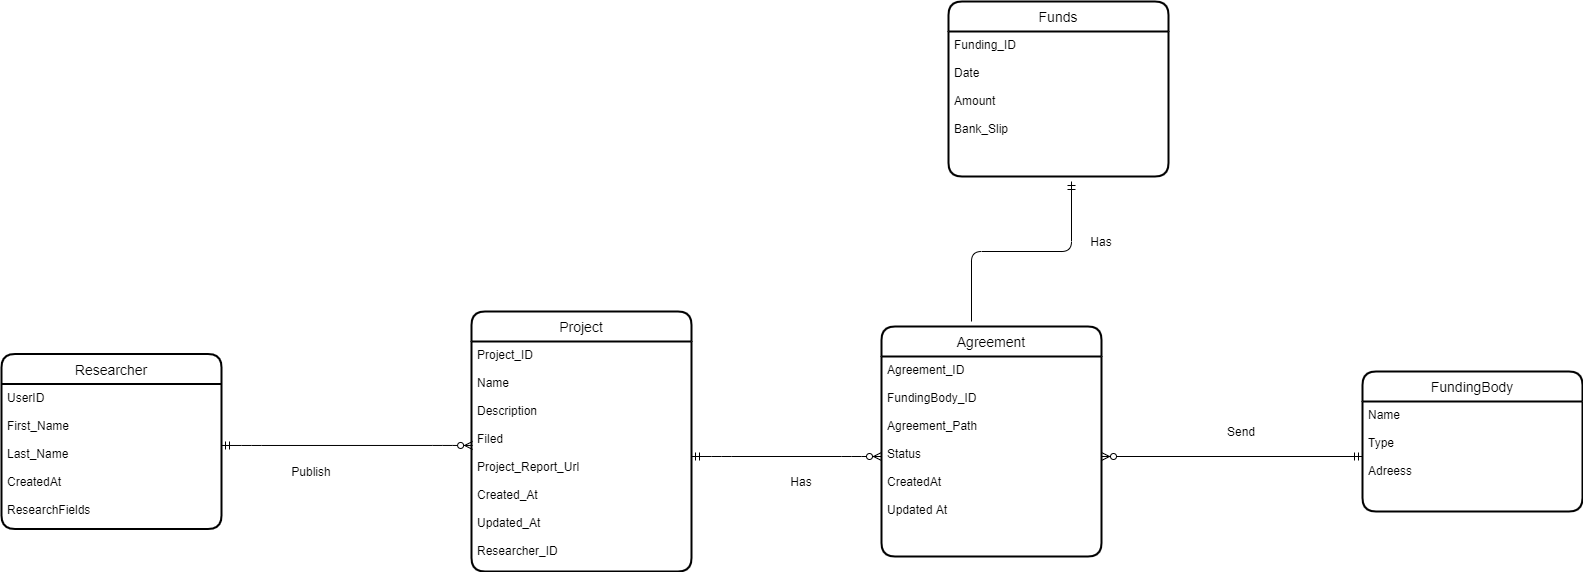

The diagram above was exported from draw.io. Its source (the exported page's mxGraphModel, read from the mxfile embedded in the PNG):
<mxGraphModel dx="1591" dy="1911" grid="1" gridSize="10" guides="1" tooltips="1" connect="1" arrows="1" fold="1" page="1" pageScale="1" pageWidth="827" pageHeight="1169" math="0" shadow="0">
  <root>
    <mxCell id="0" />
    <mxCell id="1" parent="0" />
    <mxCell id="6Vo0C_87jAjUHbttlH0A-6" value="Researcher" style="swimlane;childLayout=stackLayout;horizontal=1;startSize=30;horizontalStack=0;rounded=1;fontSize=14;fontStyle=0;strokeWidth=2;resizeParent=0;resizeLast=1;shadow=0;dashed=0;align=center;" vertex="1" parent="1">
      <mxGeometry x="-120" y="312.5" width="220" height="175" as="geometry" />
    </mxCell>
    <mxCell id="6Vo0C_87jAjUHbttlH0A-7" value="UserID&#10;&#10;First_Name&#10;&#10;Last_Name&#10;&#10;CreatedAt&#10;&#10;ResearchFields" style="align=left;strokeColor=none;fillColor=none;spacingLeft=4;fontSize=12;verticalAlign=top;resizable=0;rotatable=0;part=1;" vertex="1" parent="6Vo0C_87jAjUHbttlH0A-6">
      <mxGeometry y="30" width="220" height="145" as="geometry" />
    </mxCell>
    <mxCell id="6Vo0C_87jAjUHbttlH0A-8" value="Project" style="swimlane;childLayout=stackLayout;horizontal=1;startSize=30;horizontalStack=0;rounded=1;fontSize=14;fontStyle=0;strokeWidth=2;resizeParent=0;resizeLast=1;shadow=0;dashed=0;align=center;" vertex="1" parent="1">
      <mxGeometry x="350" y="270" width="220" height="260" as="geometry" />
    </mxCell>
    <mxCell id="6Vo0C_87jAjUHbttlH0A-9" value="Project_ID&#10;&#10;Name&#10;&#10;Description&#10;&#10;Filed&#10;&#10;Project_Report_Url&#10;&#10;Created_At&#10;&#10;Updated_At&#10;&#10;Researcher_ID&#10;&#10;" style="align=left;strokeColor=none;fillColor=none;spacingLeft=4;fontSize=12;verticalAlign=top;resizable=0;rotatable=0;part=1;" vertex="1" parent="6Vo0C_87jAjUHbttlH0A-8">
      <mxGeometry y="30" width="220" height="230" as="geometry" />
    </mxCell>
    <mxCell id="6Vo0C_87jAjUHbttlH0A-10" value="Funds" style="swimlane;childLayout=stackLayout;horizontal=1;startSize=30;horizontalStack=0;rounded=1;fontSize=14;fontStyle=0;strokeWidth=2;resizeParent=0;resizeLast=1;shadow=0;dashed=0;align=center;" vertex="1" parent="1">
      <mxGeometry x="827" y="-40" width="220" height="175" as="geometry" />
    </mxCell>
    <mxCell id="6Vo0C_87jAjUHbttlH0A-11" value="Funding_ID&#10;&#10;Date&#10;&#10;Amount&#10;&#10;Bank_Slip" style="align=left;strokeColor=none;fillColor=none;spacingLeft=4;fontSize=12;verticalAlign=top;resizable=0;rotatable=0;part=1;" vertex="1" parent="6Vo0C_87jAjUHbttlH0A-10">
      <mxGeometry y="30" width="220" height="145" as="geometry" />
    </mxCell>
    <mxCell id="6Vo0C_87jAjUHbttlH0A-12" value="FundingBody" style="swimlane;childLayout=stackLayout;horizontal=1;startSize=30;horizontalStack=0;rounded=1;fontSize=14;fontStyle=0;strokeWidth=2;resizeParent=0;resizeLast=1;shadow=0;dashed=0;align=center;" vertex="1" parent="1">
      <mxGeometry x="1241" y="330" width="220" height="140" as="geometry" />
    </mxCell>
    <mxCell id="6Vo0C_87jAjUHbttlH0A-13" value="Name&#10;&#10;Type&#10;&#10;Adreess" style="align=left;strokeColor=none;fillColor=none;spacingLeft=4;fontSize=12;verticalAlign=top;resizable=0;rotatable=0;part=1;" vertex="1" parent="6Vo0C_87jAjUHbttlH0A-12">
      <mxGeometry y="30" width="220" height="110" as="geometry" />
    </mxCell>
    <mxCell id="6Vo0C_87jAjUHbttlH0A-14" value="Agreement" style="swimlane;childLayout=stackLayout;horizontal=1;startSize=30;horizontalStack=0;rounded=1;fontSize=14;fontStyle=0;strokeWidth=2;resizeParent=0;resizeLast=1;shadow=0;dashed=0;align=center;" vertex="1" parent="1">
      <mxGeometry x="760" y="285" width="220" height="230" as="geometry" />
    </mxCell>
    <mxCell id="6Vo0C_87jAjUHbttlH0A-15" value="Agreement_ID&#10;&#10;FundingBody_ID&#10;&#10;Agreement_Path&#10;&#10;Status&#10;&#10;CreatedAt&#10;&#10;Updated At" style="align=left;strokeColor=none;fillColor=none;spacingLeft=4;fontSize=12;verticalAlign=top;resizable=0;rotatable=0;part=1;" vertex="1" parent="6Vo0C_87jAjUHbttlH0A-14">
      <mxGeometry y="30" width="220" height="200" as="geometry" />
    </mxCell>
    <mxCell id="6Vo0C_87jAjUHbttlH0A-19" value="" style="edgeStyle=entityRelationEdgeStyle;fontSize=12;html=1;endArrow=ERzeroToMany;startArrow=ERmandOne;entryX=0.005;entryY=0.452;entryDx=0;entryDy=0;entryPerimeter=0;exitX=1;exitY=0.424;exitDx=0;exitDy=0;exitPerimeter=0;" edge="1" parent="1" source="6Vo0C_87jAjUHbttlH0A-7" target="6Vo0C_87jAjUHbttlH0A-9">
      <mxGeometry width="100" height="100" relative="1" as="geometry">
        <mxPoint x="120" y="381" as="sourcePoint" />
        <mxPoint x="340" y="380" as="targetPoint" />
      </mxGeometry>
    </mxCell>
    <mxCell id="6Vo0C_87jAjUHbttlH0A-20" value="" style="edgeStyle=entityRelationEdgeStyle;fontSize=12;html=1;endArrow=ERzeroToMany;startArrow=ERmandOne;entryX=0;entryY=0.5;entryDx=0;entryDy=0;" edge="1" parent="1" source="6Vo0C_87jAjUHbttlH0A-9" target="6Vo0C_87jAjUHbttlH0A-15">
      <mxGeometry width="100" height="100" relative="1" as="geometry">
        <mxPoint x="610" y="470" as="sourcePoint" />
        <mxPoint x="710" y="370" as="targetPoint" />
      </mxGeometry>
    </mxCell>
    <mxCell id="6Vo0C_87jAjUHbttlH0A-22" value="" style="edgeStyle=orthogonalEdgeStyle;fontSize=12;html=1;endArrow=ERzeroToMany;startArrow=ERmandOne;entryX=1;entryY=0.5;entryDx=0;entryDy=0;exitX=0;exitY=0.5;exitDx=0;exitDy=0;" edge="1" parent="1" source="6Vo0C_87jAjUHbttlH0A-13" target="6Vo0C_87jAjUHbttlH0A-15">
      <mxGeometry width="100" height="100" relative="1" as="geometry">
        <mxPoint x="1210" y="380" as="sourcePoint" />
        <mxPoint x="1050" y="410" as="targetPoint" />
      </mxGeometry>
    </mxCell>
    <mxCell id="6Vo0C_87jAjUHbttlH0A-23" value="" style="edgeStyle=orthogonalEdgeStyle;fontSize=12;html=1;endArrow=ERmandOne;" edge="1" parent="1">
      <mxGeometry width="100" height="100" relative="1" as="geometry">
        <mxPoint x="850" y="280" as="sourcePoint" />
        <mxPoint x="950" y="140" as="targetPoint" />
        <Array as="points">
          <mxPoint x="850" y="210" />
          <mxPoint x="950" y="210" />
        </Array>
      </mxGeometry>
    </mxCell>
    <mxCell id="6Vo0C_87jAjUHbttlH0A-24" value="Publish" style="text;html=1;strokeColor=none;fillColor=none;align=center;verticalAlign=middle;whiteSpace=wrap;rounded=0;" vertex="1" parent="1">
      <mxGeometry x="170" y="420" width="40" height="20" as="geometry" />
    </mxCell>
    <mxCell id="6Vo0C_87jAjUHbttlH0A-25" value="Has" style="text;html=1;strokeColor=none;fillColor=none;align=center;verticalAlign=middle;whiteSpace=wrap;rounded=0;" vertex="1" parent="1">
      <mxGeometry x="660" y="430" width="40" height="20" as="geometry" />
    </mxCell>
    <mxCell id="6Vo0C_87jAjUHbttlH0A-26" value="Has" style="text;html=1;strokeColor=none;fillColor=none;align=center;verticalAlign=middle;whiteSpace=wrap;rounded=0;" vertex="1" parent="1">
      <mxGeometry x="960" y="190" width="40" height="20" as="geometry" />
    </mxCell>
    <mxCell id="6Vo0C_87jAjUHbttlH0A-27" value="Send" style="text;html=1;strokeColor=none;fillColor=none;align=center;verticalAlign=middle;whiteSpace=wrap;rounded=0;" vertex="1" parent="1">
      <mxGeometry x="1100" y="380" width="40" height="20" as="geometry" />
    </mxCell>
  </root>
</mxGraphModel>